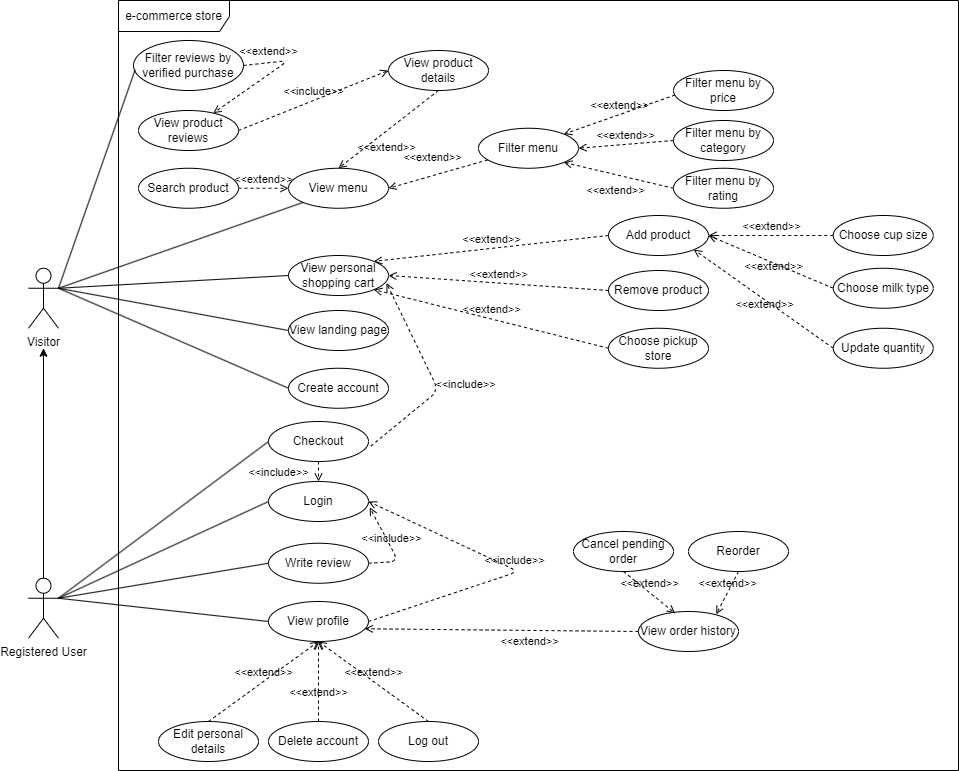

The diagram above was exported from draw.io. Its source (the exported page's mxGraphModel, read from the mxfile embedded in the PNG):
<mxGraphModel dx="1312" dy="692" grid="1" gridSize="10" guides="1" tooltips="1" connect="1" arrows="1" fold="1" page="1" pageScale="1" pageWidth="1169" pageHeight="827" background="#ffffff" math="0" shadow="0">
  <root>
    <mxCell id="0" />
    <mxCell id="1" parent="0" />
    <mxCell id="3" value="Visitor" style="shape=umlActor;verticalLabelPosition=bottom;verticalAlign=top;html=1;" parent="1" vertex="1">
      <mxGeometry x="90" y="287.75" width="30" height="60" as="geometry" />
    </mxCell>
    <mxCell id="9" style="edgeStyle=none;html=1;" parent="1" source="4" edge="1">
      <mxGeometry relative="1" as="geometry">
        <mxPoint x="105" y="367.75" as="targetPoint" />
      </mxGeometry>
    </mxCell>
    <mxCell id="4" value="Registered User" style="shape=umlActor;verticalLabelPosition=bottom;verticalAlign=top;html=1;" parent="1" vertex="1">
      <mxGeometry x="90" y="597.75" width="30" height="60" as="geometry" />
    </mxCell>
    <mxCell id="14" value="View order history" style="ellipse;whiteSpace=wrap;html=1;" parent="1" vertex="1">
      <mxGeometry x="700" y="631" width="100" height="40" as="geometry" />
    </mxCell>
    <mxCell id="18" value="Write review" style="ellipse;whiteSpace=wrap;html=1;" parent="1" vertex="1">
      <mxGeometry x="330" y="562.75" width="100" height="40" as="geometry" />
    </mxCell>
    <mxCell id="23" value="Login" style="ellipse;whiteSpace=wrap;html=1;align=center;" parent="1" vertex="1">
      <mxGeometry x="330" y="501" width="100" height="40" as="geometry" />
    </mxCell>
    <mxCell id="29" value="View landing page" style="ellipse;whiteSpace=wrap;html=1;align=center;" parent="1" vertex="1">
      <mxGeometry x="350" y="330" width="100" height="40" as="geometry" />
    </mxCell>
    <mxCell id="30" value="" style="endArrow=none;html=1;rounded=0;exitX=0;exitY=0.5;exitDx=0;exitDy=0;entryX=1;entryY=0.3333333333333333;entryDx=0;entryDy=0;entryPerimeter=0;" parent="1" source="29" target="3" edge="1">
      <mxGeometry relative="1" as="geometry">
        <mxPoint x="652.5" y="359.25" as="sourcePoint" />
        <mxPoint x="120" y="310" as="targetPoint" />
      </mxGeometry>
    </mxCell>
    <mxCell id="31" value="View product reviews" style="ellipse;whiteSpace=wrap;html=1;" parent="1" vertex="1">
      <mxGeometry x="200" y="130" width="100" height="40" as="geometry" />
    </mxCell>
    <mxCell id="33" value="Create account" style="ellipse;whiteSpace=wrap;html=1;" parent="1" vertex="1">
      <mxGeometry x="350" y="387.75" width="100" height="40" as="geometry" />
    </mxCell>
    <mxCell id="34" value="" style="endArrow=none;html=1;rounded=0;exitX=0;exitY=0.5;exitDx=0;exitDy=0;entryX=1;entryY=0.3333333333333333;entryDx=0;entryDy=0;entryPerimeter=0;" parent="1" source="33" target="3" edge="1">
      <mxGeometry relative="1" as="geometry">
        <mxPoint x="652.5" y="359.25" as="sourcePoint" />
        <mxPoint x="170" y="307.75" as="targetPoint" />
      </mxGeometry>
    </mxCell>
    <mxCell id="38" value="View profile" style="ellipse;whiteSpace=wrap;html=1;" parent="1" vertex="1">
      <mxGeometry x="330" y="621" width="100" height="40" as="geometry" />
    </mxCell>
    <mxCell id="42" value="Filter menu" style="ellipse;whiteSpace=wrap;html=1;align=center;" parent="1" vertex="1">
      <mxGeometry x="540" y="147.75" width="100" height="40" as="geometry" />
    </mxCell>
    <mxCell id="43" value="&amp;lt;&amp;lt;extend&amp;gt;&amp;gt;" style="html=1;verticalAlign=bottom;labelBackgroundColor=none;endArrow=open;endFill=0;dashed=1;entryX=1;entryY=0.5;entryDx=0;entryDy=0;" parent="1" source="42" target="44" edge="1">
      <mxGeometry x="0.0678" y="-9" width="160" relative="1" as="geometry">
        <mxPoint x="600" y="242.25" as="sourcePoint" />
        <mxPoint x="750" y="212.25" as="targetPoint" />
        <mxPoint as="offset" />
      </mxGeometry>
    </mxCell>
    <mxCell id="44" value="View menu" style="ellipse;whiteSpace=wrap;html=1;align=center;" parent="1" vertex="1">
      <mxGeometry x="350" y="187.75" width="100" height="40" as="geometry" />
    </mxCell>
    <mxCell id="45" value="Add product" style="ellipse;whiteSpace=wrap;html=1;align=center;" parent="1" vertex="1">
      <mxGeometry x="670" y="235" width="100" height="40" as="geometry" />
    </mxCell>
    <mxCell id="50" value="Choose cup size" style="ellipse;whiteSpace=wrap;html=1;align=center;" parent="1" vertex="1">
      <mxGeometry x="894.77" y="235" width="100" height="40" as="geometry" />
    </mxCell>
    <mxCell id="51" value="&amp;lt;&amp;lt;extend&amp;gt;&amp;gt;" style="html=1;verticalAlign=bottom;labelBackgroundColor=none;endArrow=open;endFill=0;dashed=1;entryX=1;entryY=0.5;entryDx=0;entryDy=0;exitX=0;exitY=0.5;exitDx=0;exitDy=0;" parent="1" source="50" target="45" edge="1">
      <mxGeometry width="160" relative="1" as="geometry">
        <mxPoint x="904.7700000000063" y="215" as="sourcePoint" />
        <mxPoint x="814.7699999999932" y="215" as="targetPoint" />
      </mxGeometry>
    </mxCell>
    <mxCell id="52" value="Filter reviews by verified purchase" style="ellipse;whiteSpace=wrap;html=1;align=center;" parent="1" vertex="1">
      <mxGeometry x="195" y="60" width="110" height="50" as="geometry" />
    </mxCell>
    <mxCell id="65" value="&amp;lt;&amp;lt;extend&amp;gt;&amp;gt;" style="html=1;verticalAlign=bottom;labelBackgroundColor=none;endArrow=open;endFill=0;dashed=1;entryX=0.964;entryY=0.682;entryDx=0;entryDy=0;entryPerimeter=0;exitX=0;exitY=0.5;exitDx=0;exitDy=0;" parent="1" source="14" target="38" edge="1">
      <mxGeometry x="-0.2" y="20" width="160" relative="1" as="geometry">
        <mxPoint x="490" y="709.75" as="sourcePoint" />
        <mxPoint x="760" y="702.75" as="targetPoint" />
        <mxPoint as="offset" />
      </mxGeometry>
    </mxCell>
    <mxCell id="70" value="" style="endArrow=none;html=1;rounded=0;exitX=0;exitY=0.5;exitDx=0;exitDy=0;entryX=1;entryY=0.3333333333333333;entryDx=0;entryDy=0;entryPerimeter=0;" parent="1" source="18" target="4" edge="1">
      <mxGeometry relative="1" as="geometry">
        <mxPoint x="802.5" y="609.25" as="sourcePoint" />
        <mxPoint x="190" y="627.75" as="targetPoint" />
      </mxGeometry>
    </mxCell>
    <mxCell id="72" value="" style="endArrow=none;html=1;rounded=0;exitX=0;exitY=0.5;exitDx=0;exitDy=0;entryX=1;entryY=0.3333333333333333;entryDx=0;entryDy=0;entryPerimeter=0;" parent="1" source="38" target="4" edge="1">
      <mxGeometry relative="1" as="geometry">
        <mxPoint x="802.5" y="609.25" as="sourcePoint" />
        <mxPoint x="190" y="627.75" as="targetPoint" />
      </mxGeometry>
    </mxCell>
    <mxCell id="76" value="" style="endArrow=none;html=1;rounded=0;exitX=0;exitY=0.5;exitDx=0;exitDy=0;entryX=1;entryY=0.3333333333333333;entryDx=0;entryDy=0;entryPerimeter=0;" parent="1" source="23" target="4" edge="1">
      <mxGeometry relative="1" as="geometry">
        <mxPoint x="415" y="587.75" as="sourcePoint" />
        <mxPoint x="190" y="627.75" as="targetPoint" />
      </mxGeometry>
    </mxCell>
    <mxCell id="80" value="&amp;lt;&amp;lt;include&amp;gt;&amp;gt;" style="html=1;verticalAlign=bottom;labelBackgroundColor=none;endArrow=open;endFill=0;dashed=1;exitX=1;exitY=0.5;exitDx=0;exitDy=0;entryX=1.012;entryY=0.647;entryDx=0;entryDy=0;entryPerimeter=0;" parent="1" source="18" target="23" edge="1">
      <mxGeometry width="160" relative="1" as="geometry">
        <mxPoint x="650" y="532.75" as="sourcePoint" />
        <mxPoint x="810" y="532.75" as="targetPoint" />
        <Array as="points">
          <mxPoint x="460" y="581" />
        </Array>
      </mxGeometry>
    </mxCell>
    <mxCell id="81" value="&amp;lt;&amp;lt;include&amp;gt;&amp;gt;" style="html=1;verticalAlign=bottom;labelBackgroundColor=none;endArrow=open;endFill=0;dashed=1;exitX=1;exitY=0.5;exitDx=0;exitDy=0;entryX=1;entryY=0.5;entryDx=0;entryDy=0;" parent="1" source="38" target="23" edge="1">
      <mxGeometry width="160" relative="1" as="geometry">
        <mxPoint x="650" y="532.75" as="sourcePoint" />
        <mxPoint x="810" y="532.75" as="targetPoint" />
        <Array as="points">
          <mxPoint x="580" y="591" />
        </Array>
      </mxGeometry>
    </mxCell>
    <mxCell id="88" value="" style="endArrow=none;html=1;rounded=0;exitX=0;exitY=1;exitDx=0;exitDy=0;entryX=1;entryY=0.3333333333333333;entryDx=0;entryDy=0;entryPerimeter=0;" parent="1" source="44" target="3" edge="1">
      <mxGeometry relative="1" as="geometry">
        <mxPoint x="652.5" y="219.25" as="sourcePoint" />
        <mxPoint x="160" y="307.75" as="targetPoint" />
      </mxGeometry>
    </mxCell>
    <mxCell id="90" value="Search product" style="ellipse;whiteSpace=wrap;html=1;align=center;" parent="1" vertex="1">
      <mxGeometry x="200" y="187.75" width="100" height="40" as="geometry" />
    </mxCell>
    <mxCell id="91" value="&amp;lt;&amp;lt;extend&amp;gt;&amp;gt;" style="html=1;verticalAlign=bottom;labelBackgroundColor=none;endArrow=open;endFill=0;dashed=1;exitX=1;exitY=0.5;exitDx=0;exitDy=0;entryX=0;entryY=0.5;entryDx=0;entryDy=0;" parent="1" source="90" target="44" edge="1">
      <mxGeometry width="160" relative="1" as="geometry">
        <mxPoint x="640" y="270" as="sourcePoint" />
        <mxPoint x="460" y="133.5" as="targetPoint" />
      </mxGeometry>
    </mxCell>
    <mxCell id="98" value="Choose pickup store" style="ellipse;whiteSpace=wrap;html=1;align=center;" parent="1" vertex="1">
      <mxGeometry x="670" y="347.75" width="100" height="40" as="geometry" />
    </mxCell>
    <mxCell id="XbPrcGO4-XS4k4z2lHRN-110" value="e-commerce store" style="shape=umlFrame;whiteSpace=wrap;html=1;width=111;height=31;" parent="1" vertex="1">
      <mxGeometry x="180" y="20" width="840" height="770" as="geometry" />
    </mxCell>
    <mxCell id="oYWEfLsK_cTWuY05dIQU-110" value="View product details" style="ellipse;whiteSpace=wrap;html=1;align=center;" parent="1" vertex="1">
      <mxGeometry x="450" y="70" width="100" height="40" as="geometry" />
    </mxCell>
    <mxCell id="oYWEfLsK_cTWuY05dIQU-111" value="&amp;lt;&amp;lt;extend&amp;gt;&amp;gt;" style="html=1;verticalAlign=bottom;labelBackgroundColor=none;endArrow=open;endFill=0;dashed=1;exitX=0.5;exitY=1;exitDx=0;exitDy=0;entryX=0.5;entryY=0;entryDx=0;entryDy=0;" parent="1" source="oYWEfLsK_cTWuY05dIQU-110" target="44" edge="1">
      <mxGeometry x="0.2793" y="20" width="160" relative="1" as="geometry">
        <mxPoint x="610" y="247.75" as="sourcePoint" />
        <mxPoint x="770" y="247.75" as="targetPoint" />
        <mxPoint as="offset" />
      </mxGeometry>
    </mxCell>
    <mxCell id="oYWEfLsK_cTWuY05dIQU-112" value="Filter menu by price" style="ellipse;whiteSpace=wrap;html=1;align=center;" parent="1" vertex="1">
      <mxGeometry x="735" y="90" width="100" height="40" as="geometry" />
    </mxCell>
    <mxCell id="oYWEfLsK_cTWuY05dIQU-113" value="Filter menu by category" style="ellipse;whiteSpace=wrap;html=1;align=center;" parent="1" vertex="1">
      <mxGeometry x="735" y="140" width="100" height="40" as="geometry" />
    </mxCell>
    <mxCell id="oYWEfLsK_cTWuY05dIQU-114" value="Filter menu by rating" style="ellipse;whiteSpace=wrap;html=1;align=center;" parent="1" vertex="1">
      <mxGeometry x="735" y="187.75" width="100" height="40" as="geometry" />
    </mxCell>
    <mxCell id="oYWEfLsK_cTWuY05dIQU-116" value="&amp;lt;&amp;lt;extend&amp;gt;&amp;gt;" style="html=1;verticalAlign=bottom;labelBackgroundColor=none;endArrow=open;endFill=0;dashed=1;exitX=0.016;exitY=0.613;exitDx=0;exitDy=0;exitPerimeter=0;entryX=1;entryY=0;entryDx=0;entryDy=0;" parent="1" source="oYWEfLsK_cTWuY05dIQU-112" target="42" edge="1">
      <mxGeometry width="160" relative="1" as="geometry">
        <mxPoint x="450" y="297.75" as="sourcePoint" />
        <mxPoint x="590" y="147.75" as="targetPoint" />
      </mxGeometry>
    </mxCell>
    <mxCell id="oYWEfLsK_cTWuY05dIQU-117" value="&amp;lt;&amp;lt;extend&amp;gt;&amp;gt;" style="html=1;verticalAlign=bottom;labelBackgroundColor=none;endArrow=open;endFill=0;dashed=1;exitX=0;exitY=0.5;exitDx=0;exitDy=0;entryX=1;entryY=0.5;entryDx=0;entryDy=0;" parent="1" source="oYWEfLsK_cTWuY05dIQU-113" target="42" edge="1">
      <mxGeometry width="160" relative="1" as="geometry">
        <mxPoint x="746.6000000000001" y="132.2700000000001" as="sourcePoint" />
        <mxPoint x="690" y="127.75" as="targetPoint" />
      </mxGeometry>
    </mxCell>
    <mxCell id="oYWEfLsK_cTWuY05dIQU-118" value="&amp;lt;&amp;lt;extend&amp;gt;&amp;gt;" style="html=1;verticalAlign=bottom;labelBackgroundColor=none;endArrow=open;endFill=0;dashed=1;exitX=0;exitY=0.5;exitDx=0;exitDy=0;entryX=1;entryY=1;entryDx=0;entryDy=0;" parent="1" source="oYWEfLsK_cTWuY05dIQU-114" target="42" edge="1">
      <mxGeometry x="-0.033" y="23" width="160" relative="1" as="geometry">
        <mxPoint x="440" y="317.75" as="sourcePoint" />
        <mxPoint x="600" y="317.75" as="targetPoint" />
        <mxPoint y="1" as="offset" />
      </mxGeometry>
    </mxCell>
    <mxCell id="oYWEfLsK_cTWuY05dIQU-120" value="Checkout" style="ellipse;whiteSpace=wrap;html=1;" parent="1" vertex="1">
      <mxGeometry x="330" y="441" width="100" height="40" as="geometry" />
    </mxCell>
    <mxCell id="oYWEfLsK_cTWuY05dIQU-121" value="&amp;lt;&amp;lt;include&amp;gt;&amp;gt;" style="html=1;verticalAlign=bottom;labelBackgroundColor=none;endArrow=open;endFill=0;dashed=1;exitX=1;exitY=0.5;exitDx=0;exitDy=0;entryX=0;entryY=0.5;entryDx=0;entryDy=0;" parent="1" source="31" target="oYWEfLsK_cTWuY05dIQU-110" edge="1">
      <mxGeometry width="160" relative="1" as="geometry">
        <mxPoint x="380" y="160" as="sourcePoint" />
        <mxPoint x="540" y="160" as="targetPoint" />
      </mxGeometry>
    </mxCell>
    <mxCell id="oYWEfLsK_cTWuY05dIQU-124" value="" style="endArrow=none;html=1;rounded=0;exitX=0;exitY=0.5;exitDx=0;exitDy=0;entryX=1;entryY=0.3333333333333333;entryDx=0;entryDy=0;entryPerimeter=0;" parent="1" source="oYWEfLsK_cTWuY05dIQU-120" target="4" edge="1">
      <mxGeometry relative="1" as="geometry">
        <mxPoint x="542.5" y="431.5" as="sourcePoint" />
        <mxPoint x="190" y="630" as="targetPoint" />
      </mxGeometry>
    </mxCell>
    <mxCell id="oYWEfLsK_cTWuY05dIQU-125" value="Reorder" style="ellipse;whiteSpace=wrap;html=1;" parent="1" vertex="1">
      <mxGeometry x="750" y="551" width="100" height="40" as="geometry" />
    </mxCell>
    <mxCell id="oYWEfLsK_cTWuY05dIQU-126" value="Cancel pending order" style="ellipse;whiteSpace=wrap;html=1;" parent="1" vertex="1">
      <mxGeometry x="635" y="551" width="100" height="40" as="geometry" />
    </mxCell>
    <mxCell id="oYWEfLsK_cTWuY05dIQU-128" value="Edit personal details" style="ellipse;whiteSpace=wrap;html=1;" parent="1" vertex="1">
      <mxGeometry x="220" y="741" width="100" height="40" as="geometry" />
    </mxCell>
    <mxCell id="oYWEfLsK_cTWuY05dIQU-129" value="Delete account" style="ellipse;whiteSpace=wrap;html=1;" parent="1" vertex="1">
      <mxGeometry x="330" y="741" width="100" height="40" as="geometry" />
    </mxCell>
    <mxCell id="oYWEfLsK_cTWuY05dIQU-130" value="Log out" style="ellipse;whiteSpace=wrap;html=1;" parent="1" vertex="1">
      <mxGeometry x="440" y="741" width="100" height="40" as="geometry" />
    </mxCell>
    <mxCell id="oYWEfLsK_cTWuY05dIQU-132" value="&amp;lt;&amp;lt;extend&amp;gt;&amp;gt;" style="html=1;verticalAlign=bottom;labelBackgroundColor=none;endArrow=open;endFill=0;dashed=1;exitX=0.5;exitY=0;exitDx=0;exitDy=0;entryX=0.5;entryY=1;entryDx=0;entryDy=0;" parent="1" source="oYWEfLsK_cTWuY05dIQU-128" target="38" edge="1">
      <mxGeometry width="160" relative="1" as="geometry">
        <mxPoint x="530" y="551" as="sourcePoint" />
        <mxPoint x="690" y="551" as="targetPoint" />
      </mxGeometry>
    </mxCell>
    <mxCell id="oYWEfLsK_cTWuY05dIQU-133" value="&amp;lt;&amp;lt;extend&amp;gt;&amp;gt;" style="html=1;verticalAlign=bottom;labelBackgroundColor=none;endArrow=open;endFill=0;dashed=1;exitX=0.5;exitY=0;exitDx=0;exitDy=0;entryX=0.5;entryY=1;entryDx=0;entryDy=0;" parent="1" source="oYWEfLsK_cTWuY05dIQU-129" target="38" edge="1">
      <mxGeometry x="-0.5" width="160" relative="1" as="geometry">
        <mxPoint x="280" y="751" as="sourcePoint" />
        <mxPoint x="390" y="671" as="targetPoint" />
        <mxPoint as="offset" />
      </mxGeometry>
    </mxCell>
    <mxCell id="oYWEfLsK_cTWuY05dIQU-134" value="&amp;lt;&amp;lt;extend&amp;gt;&amp;gt;" style="html=1;verticalAlign=bottom;labelBackgroundColor=none;endArrow=open;endFill=0;dashed=1;exitX=0.5;exitY=0;exitDx=0;exitDy=0;" parent="1" source="oYWEfLsK_cTWuY05dIQU-130" edge="1">
      <mxGeometry width="160" relative="1" as="geometry">
        <mxPoint x="390" y="751" as="sourcePoint" />
        <mxPoint x="380" y="661" as="targetPoint" />
      </mxGeometry>
    </mxCell>
    <mxCell id="oYWEfLsK_cTWuY05dIQU-135" value="&amp;lt;&amp;lt;extend&amp;gt;&amp;gt;" style="html=1;verticalAlign=bottom;labelBackgroundColor=none;endArrow=open;endFill=0;dashed=1;exitX=0.5;exitY=1;exitDx=0;exitDy=0;entryX=0.777;entryY=0.071;entryDx=0;entryDy=0;entryPerimeter=0;" parent="1" source="oYWEfLsK_cTWuY05dIQU-125" target="14" edge="1">
      <mxGeometry width="160" relative="1" as="geometry">
        <mxPoint x="530" y="621" as="sourcePoint" />
        <mxPoint x="690" y="621" as="targetPoint" />
      </mxGeometry>
    </mxCell>
    <mxCell id="oYWEfLsK_cTWuY05dIQU-136" value="&amp;lt;&amp;lt;extend&amp;gt;&amp;gt;" style="html=1;verticalAlign=bottom;labelBackgroundColor=none;endArrow=open;endFill=0;dashed=1;exitX=0.5;exitY=1;exitDx=0;exitDy=0;entryX=0.367;entryY=0.046;entryDx=0;entryDy=0;entryPerimeter=0;" parent="1" source="oYWEfLsK_cTWuY05dIQU-126" target="14" edge="1">
      <mxGeometry width="160" relative="1" as="geometry">
        <mxPoint x="530" y="621" as="sourcePoint" />
        <mxPoint x="750" y="671" as="targetPoint" />
      </mxGeometry>
    </mxCell>
    <mxCell id="oYWEfLsK_cTWuY05dIQU-138" value="Remove product" style="ellipse;whiteSpace=wrap;html=1;align=center;" parent="1" vertex="1">
      <mxGeometry x="670" y="290" width="100" height="40" as="geometry" />
    </mxCell>
    <mxCell id="oYWEfLsK_cTWuY05dIQU-142" value="&amp;lt;&amp;lt;extend&amp;gt;&amp;gt;" style="html=1;verticalAlign=bottom;labelBackgroundColor=none;endArrow=open;endFill=0;dashed=1;exitX=0;exitY=0.5;exitDx=0;exitDy=0;entryX=1;entryY=0.5;entryDx=0;entryDy=0;" parent="1" source="oYWEfLsK_cTWuY05dIQU-138" target="7aCuS_SyKWkOEgxcK_L_-111" edge="1">
      <mxGeometry width="160" relative="1" as="geometry">
        <mxPoint x="840" y="280" as="sourcePoint" />
        <mxPoint x="559.9999999999936" y="300" as="targetPoint" />
      </mxGeometry>
    </mxCell>
    <mxCell id="oYWEfLsK_cTWuY05dIQU-143" value="Choose milk type" style="ellipse;whiteSpace=wrap;html=1;align=center;" parent="1" vertex="1">
      <mxGeometry x="894.77" y="287.75" width="100" height="40" as="geometry" />
    </mxCell>
    <mxCell id="oYWEfLsK_cTWuY05dIQU-144" value="&amp;lt;&amp;lt;extend&amp;gt;&amp;gt;" style="html=1;verticalAlign=bottom;labelBackgroundColor=none;endArrow=open;endFill=0;dashed=1;entryX=1;entryY=0.5;entryDx=0;entryDy=0;exitX=0;exitY=0.5;exitDx=0;exitDy=0;" parent="1" source="oYWEfLsK_cTWuY05dIQU-143" target="45" edge="1">
      <mxGeometry x="-0.1152" y="11" width="160" relative="1" as="geometry">
        <mxPoint x="904.7699999999957" y="265" as="sourcePoint" />
        <mxPoint x="814.7700000000043" y="265" as="targetPoint" />
        <mxPoint as="offset" />
      </mxGeometry>
    </mxCell>
    <mxCell id="7aCuS_SyKWkOEgxcK_L_-111" value="View personal shopping cart" style="ellipse;whiteSpace=wrap;html=1;align=center;" parent="1" vertex="1">
      <mxGeometry x="350" y="275" width="100" height="40" as="geometry" />
    </mxCell>
    <mxCell id="7aCuS_SyKWkOEgxcK_L_-113" value="" style="endArrow=none;html=1;rounded=0;exitX=1;exitY=0.3333333333333333;exitDx=0;exitDy=0;entryX=0;entryY=0.5;entryDx=0;entryDy=0;exitPerimeter=0;" parent="1" source="3" target="7aCuS_SyKWkOEgxcK_L_-111" edge="1">
      <mxGeometry relative="1" as="geometry">
        <mxPoint x="522.5" y="371.5" as="sourcePoint" />
        <mxPoint x="350" y="310" as="targetPoint" />
      </mxGeometry>
    </mxCell>
    <mxCell id="111" value="&amp;lt;&amp;lt;include&amp;gt;&amp;gt;" style="html=1;verticalAlign=bottom;labelBackgroundColor=none;endArrow=open;endFill=0;dashed=1;exitX=0.5;exitY=1;exitDx=0;exitDy=0;entryX=0.5;entryY=0;entryDx=0;entryDy=0;" parent="1" source="oYWEfLsK_cTWuY05dIQU-120" target="23" edge="1">
      <mxGeometry x="1" y="-40" width="160" relative="1" as="geometry">
        <mxPoint x="400" y="531" as="sourcePoint" />
        <mxPoint x="560" y="531" as="targetPoint" />
        <mxPoint as="offset" />
      </mxGeometry>
    </mxCell>
    <mxCell id="112" value="&amp;lt;&amp;lt;extend&amp;gt;&amp;gt;" style="html=1;verticalAlign=bottom;labelBackgroundColor=none;endArrow=open;endFill=0;dashed=1;exitX=0;exitY=0.5;exitDx=0;exitDy=0;entryX=1;entryY=1;entryDx=0;entryDy=0;" parent="1" source="98" target="7aCuS_SyKWkOEgxcK_L_-111" edge="1">
      <mxGeometry x="0.0039" width="160" relative="1" as="geometry">
        <mxPoint x="714.77" y="310" as="sourcePoint" />
        <mxPoint x="545.2327913248398" y="314.190985394727" as="targetPoint" />
        <mxPoint as="offset" />
      </mxGeometry>
    </mxCell>
    <mxCell id="113" value="&amp;lt;&amp;lt;extend&amp;gt;&amp;gt;" style="html=1;verticalAlign=bottom;labelBackgroundColor=none;endArrow=open;endFill=0;dashed=1;exitX=0;exitY=0.5;exitDx=0;exitDy=0;entryX=1;entryY=0;entryDx=0;entryDy=0;" parent="1" source="45" target="7aCuS_SyKWkOEgxcK_L_-111" edge="1">
      <mxGeometry width="160" relative="1" as="geometry">
        <mxPoint x="714.77" y="360" as="sourcePoint" />
        <mxPoint x="545.2327913248398" y="285.80901460527286" as="targetPoint" />
      </mxGeometry>
    </mxCell>
    <mxCell id="114" value="Update quantity" style="ellipse;whiteSpace=wrap;html=1;align=center;" parent="1" vertex="1">
      <mxGeometry x="894.77" y="347.75" width="100" height="40" as="geometry" />
    </mxCell>
    <mxCell id="115" value="&amp;lt;&amp;lt;extend&amp;gt;&amp;gt;" style="html=1;verticalAlign=bottom;labelBackgroundColor=none;endArrow=open;endFill=0;dashed=1;entryX=1;entryY=1;entryDx=0;entryDy=0;exitX=0;exitY=0.5;exitDx=0;exitDy=0;" parent="1" source="114" target="45" edge="1">
      <mxGeometry x="-0.1152" y="11" width="160" relative="1" as="geometry">
        <mxPoint x="904.7699999999936" y="317.75" as="sourcePoint" />
        <mxPoint x="780" y="265" as="targetPoint" />
        <mxPoint as="offset" />
      </mxGeometry>
    </mxCell>
    <mxCell id="116" value="&amp;lt;&amp;lt;include&amp;gt;&amp;gt;" style="html=1;verticalAlign=bottom;labelBackgroundColor=none;endArrow=open;endFill=0;dashed=1;exitX=1.023;exitY=0.616;exitDx=0;exitDy=0;exitPerimeter=0;entryX=0.98;entryY=0.69;entryDx=0;entryDy=0;entryPerimeter=0;" parent="1" source="oYWEfLsK_cTWuY05dIQU-120" target="7aCuS_SyKWkOEgxcK_L_-111" edge="1">
      <mxGeometry x="-0.0843" y="-32" width="160" relative="1" as="geometry">
        <mxPoint x="560" y="360" as="sourcePoint" />
        <mxPoint x="720" y="360" as="targetPoint" />
        <Array as="points">
          <mxPoint x="500" y="410" />
        </Array>
        <mxPoint x="1" y="24" as="offset" />
      </mxGeometry>
    </mxCell>
    <mxCell id="118" value="" style="endArrow=none;html=1;rounded=0;entryX=0.015;entryY=0.584;entryDx=0;entryDy=0;entryPerimeter=0;exitX=1;exitY=0.3333333333333333;exitDx=0;exitDy=0;exitPerimeter=0;" parent="1" source="3" target="52" edge="1">
      <mxGeometry relative="1" as="geometry">
        <mxPoint x="120" y="310" as="sourcePoint" />
        <mxPoint x="180" y="150" as="targetPoint" />
      </mxGeometry>
    </mxCell>
    <mxCell id="119" value="&amp;lt;&amp;lt;extend&amp;gt;&amp;gt;" style="html=1;verticalAlign=bottom;labelBackgroundColor=none;endArrow=open;endFill=0;dashed=1;exitX=1;exitY=0.5;exitDx=0;exitDy=0;" parent="1" source="52" target="31" edge="1">
      <mxGeometry x="-0.6292" y="2" width="160" relative="1" as="geometry">
        <mxPoint x="320" y="90" as="sourcePoint" />
        <mxPoint x="480" y="90" as="targetPoint" />
        <Array as="points">
          <mxPoint x="350" y="80" />
        </Array>
        <mxPoint as="offset" />
      </mxGeometry>
    </mxCell>
  </root>
</mxGraphModel>